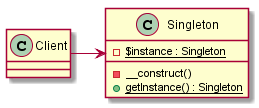

The diagram above was rendered by PlantUML. Its source (embedded in the PNG):
@startuml

class Client {
}

class Singleton {
    - {static} $instance : Singleton
    - __construct()
    + {static} getInstance() : Singleton
}

Client -right-> Singleton

@enduml